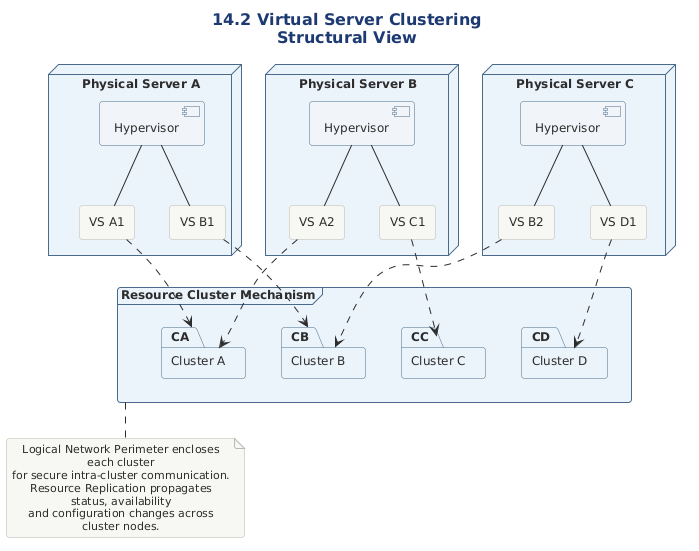

The diagram above was rendered by PlantUML. Its source (embedded in the PNG):
@startuml
' ============================================================
' Diagram   : Virtual Server Clustering - Structural View
' Section   : 14.2 Virtual Server Clustering Architecture
' Type      : Deployment diagram
' Message   : The resource cluster mechanism configures virtual
'             servers (across hypervisors on multiple physical
'             hosts) into clusters of virtual servers.
' ============================================================

!include ../../../../../../../tooling/styles/plantuml/structural/deployment-diagram-style.iuml

title 14.2 Virtual Server Clustering\nStructural View

skinparam ComponentBackgroundColor #F0F4F8
skinparam ComponentBorderColor #4A6B8A
skinparam NodeBackgroundColor #FAFCFD
skinparam NodeBorderColor #4A6B8A
skinparam FrameBackgroundColor #FAFCFD
skinparam FrameBorderColor #4A6B8A
skinparam PackageBackgroundColor #EAF2FB
skinparam PackageBorderColor #4A6B8A

node "Physical Server A" as PSA {
  component "Hypervisor" as HVA
  rectangle "VS A1" as A1
  rectangle "VS B1" as B1
}
HVA -- A1
HVA -- B1

node "Physical Server B" as PSB {
  component "Hypervisor" as HVB
  rectangle "VS A2" as A2
  rectangle "VS C1" as C1
}
HVB -- A2
HVB -- C1

node "Physical Server C" as PSC {
  component "Hypervisor" as HVC
  rectangle "VS B2" as B2
  rectangle "VS D1" as D1
}
HVC -- B2
HVC -- D1

frame "Resource Cluster Mechanism" as RC {
  package "Cluster A" as CA
  package "Cluster B" as CB
  package "Cluster C" as CC
  package "Cluster D" as CD
}

A1 ..> CA
A2 ..> CA
B1 ..> CB
B2 ..> CB
C1 ..> CC
D1 ..> CD

note bottom of RC
  Logical Network Perimeter encloses each cluster
  for secure intra-cluster communication.
  Resource Replication propagates status, availability
  and configuration changes across cluster nodes.
end note

@enduml